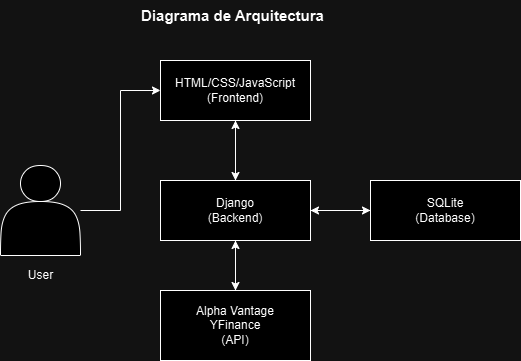

The diagram above was exported from draw.io. Its source (the exported page's mxGraphModel, read from the mxfile embedded in the PNG):
<mxGraphModel dx="1050" dy="557" grid="1" gridSize="10" guides="1" tooltips="1" connect="1" arrows="1" fold="1" page="1" pageScale="1" pageWidth="827" pageHeight="1169" math="0" shadow="0">
  <root>
    <mxCell id="0" />
    <mxCell id="1" parent="0" />
    <mxCell id="hhUHMPmtdBvPr0mJFIf2-5" style="edgeStyle=orthogonalEdgeStyle;rounded=0;orthogonalLoop=1;jettySize=auto;html=1;entryX=0;entryY=0.5;entryDx=0;entryDy=0;" edge="1" parent="1" source="hhUHMPmtdBvPr0mJFIf2-2" target="hhUHMPmtdBvPr0mJFIf2-4">
      <mxGeometry relative="1" as="geometry" />
    </mxCell>
    <mxCell id="hhUHMPmtdBvPr0mJFIf2-7" style="edgeStyle=orthogonalEdgeStyle;rounded=0;orthogonalLoop=1;jettySize=auto;html=1;entryX=0.5;entryY=0;entryDx=0;entryDy=0;" edge="1" parent="1" source="hhUHMPmtdBvPr0mJFIf2-4" target="hhUHMPmtdBvPr0mJFIf2-6">
      <mxGeometry relative="1" as="geometry" />
    </mxCell>
    <mxCell id="hhUHMPmtdBvPr0mJFIf2-4" value="HTML/CSS/JavaScript (Frontend)" style="rounded=0;whiteSpace=wrap;html=1;" vertex="1" parent="1">
      <mxGeometry x="320" y="440" width="150" height="60" as="geometry" />
    </mxCell>
    <mxCell id="hhUHMPmtdBvPr0mJFIf2-9" style="edgeStyle=orthogonalEdgeStyle;rounded=0;orthogonalLoop=1;jettySize=auto;html=1;entryX=0;entryY=0.5;entryDx=0;entryDy=0;" edge="1" parent="1" source="hhUHMPmtdBvPr0mJFIf2-6" target="hhUHMPmtdBvPr0mJFIf2-8">
      <mxGeometry relative="1" as="geometry" />
    </mxCell>
    <mxCell id="hhUHMPmtdBvPr0mJFIf2-11" style="edgeStyle=orthogonalEdgeStyle;rounded=0;orthogonalLoop=1;jettySize=auto;html=1;entryX=0.5;entryY=0;entryDx=0;entryDy=0;" edge="1" parent="1" source="hhUHMPmtdBvPr0mJFIf2-6" target="hhUHMPmtdBvPr0mJFIf2-10">
      <mxGeometry relative="1" as="geometry" />
    </mxCell>
    <mxCell id="hhUHMPmtdBvPr0mJFIf2-14" style="edgeStyle=orthogonalEdgeStyle;rounded=0;orthogonalLoop=1;jettySize=auto;html=1;entryX=0.5;entryY=1;entryDx=0;entryDy=0;" edge="1" parent="1" source="hhUHMPmtdBvPr0mJFIf2-6" target="hhUHMPmtdBvPr0mJFIf2-4">
      <mxGeometry relative="1" as="geometry" />
    </mxCell>
    <mxCell id="hhUHMPmtdBvPr0mJFIf2-6" value="Django&lt;div&gt;(Backend)&lt;/div&gt;" style="rounded=0;whiteSpace=wrap;html=1;" vertex="1" parent="1">
      <mxGeometry x="320" y="560" width="150" height="60" as="geometry" />
    </mxCell>
    <mxCell id="hhUHMPmtdBvPr0mJFIf2-13" style="edgeStyle=orthogonalEdgeStyle;rounded=0;orthogonalLoop=1;jettySize=auto;html=1;" edge="1" parent="1" source="hhUHMPmtdBvPr0mJFIf2-8">
      <mxGeometry relative="1" as="geometry">
        <mxPoint x="470" y="590" as="targetPoint" />
      </mxGeometry>
    </mxCell>
    <mxCell id="hhUHMPmtdBvPr0mJFIf2-8" value="SQLite&lt;div&gt;(Database)&lt;/div&gt;" style="rounded=0;whiteSpace=wrap;html=1;" vertex="1" parent="1">
      <mxGeometry x="530" y="560" width="150" height="60" as="geometry" />
    </mxCell>
    <mxCell id="hhUHMPmtdBvPr0mJFIf2-12" style="edgeStyle=orthogonalEdgeStyle;rounded=0;orthogonalLoop=1;jettySize=auto;html=1;entryX=0.5;entryY=1;entryDx=0;entryDy=0;" edge="1" parent="1" source="hhUHMPmtdBvPr0mJFIf2-10" target="hhUHMPmtdBvPr0mJFIf2-6">
      <mxGeometry relative="1" as="geometry" />
    </mxCell>
    <mxCell id="hhUHMPmtdBvPr0mJFIf2-10" value="Alpha Vantage&lt;div&gt;YFinance&lt;/div&gt;&lt;div&gt;(API)&lt;/div&gt;" style="rounded=0;whiteSpace=wrap;html=1;" vertex="1" parent="1">
      <mxGeometry x="320" y="670" width="150" height="70" as="geometry" />
    </mxCell>
    <mxCell id="hhUHMPmtdBvPr0mJFIf2-15" value="" style="group" vertex="1" connectable="0" parent="1">
      <mxGeometry x="160" y="545" width="80" height="125" as="geometry" />
    </mxCell>
    <mxCell id="hhUHMPmtdBvPr0mJFIf2-2" value="" style="shape=actor;whiteSpace=wrap;html=1;" vertex="1" parent="hhUHMPmtdBvPr0mJFIf2-15">
      <mxGeometry width="80" height="90" as="geometry" />
    </mxCell>
    <mxCell id="hhUHMPmtdBvPr0mJFIf2-3" value="User" style="text;html=1;align=center;verticalAlign=middle;resizable=0;points=[];autosize=1;strokeColor=none;fillColor=none;" vertex="1" parent="hhUHMPmtdBvPr0mJFIf2-15">
      <mxGeometry x="15" y="95" width="50" height="30" as="geometry" />
    </mxCell>
    <mxCell id="hhUHMPmtdBvPr0mJFIf2-16" value="&lt;b&gt;&lt;font style=&quot;font-size: 15px;&quot;&gt;Diagrama de Arquitectura&lt;/font&gt;&lt;/b&gt;" style="text;html=1;align=center;verticalAlign=middle;whiteSpace=wrap;rounded=0;" vertex="1" parent="1">
      <mxGeometry x="270" y="380" width="245" height="30" as="geometry" />
    </mxCell>
  </root>
</mxGraphModel>